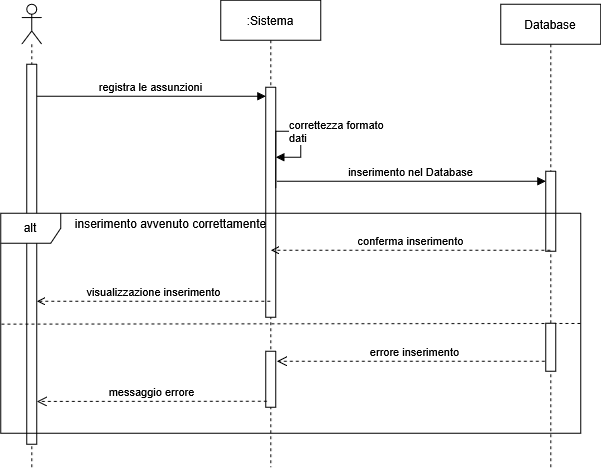

The diagram above was exported from draw.io. Its source (the exported page's mxGraphModel, read from the mxfile embedded in the PNG):
<mxGraphModel dx="2053" dy="3000" grid="1" gridSize="10" guides="1" tooltips="1" connect="1" arrows="1" fold="1" page="1" pageScale="1" pageWidth="827" pageHeight="1169" math="0" shadow="0">
  <root>
    <mxCell id="0" />
    <mxCell id="1" parent="0" />
    <mxCell id="2" parent="1" style="shape=umlLifeline;perimeter=lifelinePerimeter;whiteSpace=wrap;html=1;container=1;dropTarget=0;collapsible=0;recursiveResize=0;outlineConnect=0;portConstraint=eastwest;newEdgeStyle={&quot;curved&quot;:0,&quot;rounded&quot;:0};participant=umlActor;" value="" vertex="1">
      <mxGeometry height="463" width="20" x="1928.36" y="151.75" as="geometry" />
    </mxCell>
    <mxCell id="3" parent="2" style="html=1;points=[[0,0,0,0,5],[0,1,0,0,-5],[1,0,0,0,5],[1,1,0,0,-5]];perimeter=orthogonalPerimeter;outlineConnect=0;targetShapes=umlLifeline;portConstraint=eastwest;newEdgeStyle={&quot;curved&quot;:0,&quot;rounded&quot;:0};" value="" vertex="1">
      <mxGeometry height="380" width="10" x="5" y="60" as="geometry" />
    </mxCell>
    <mxCell id="4" parent="1" style="shape=umlLifeline;perimeter=lifelinePerimeter;whiteSpace=wrap;html=1;container=1;dropTarget=0;collapsible=0;recursiveResize=0;outlineConnect=0;portConstraint=eastwest;newEdgeStyle={&quot;curved&quot;:0,&quot;rounded&quot;:0};" value=":Sistema" vertex="1">
      <mxGeometry height="467" width="100" x="2127.3599999999997" y="147.75" as="geometry" />
    </mxCell>
    <mxCell id="5" parent="4" style="html=1;points=[[0,0,0,0,5],[0,1,0,0,-5],[1,0,0,0,5],[1,1,0,0,-5]];perimeter=orthogonalPerimeter;outlineConnect=0;targetShapes=umlLifeline;portConstraint=eastwest;newEdgeStyle={&quot;curved&quot;:0,&quot;rounded&quot;:0};" value="" vertex="1">
      <mxGeometry height="230" width="10" x="45" y="87" as="geometry" />
    </mxCell>
    <mxCell id="6" edge="1" parent="4" source="5" style="html=1;align=left;spacingLeft=2;endArrow=block;rounded=0;edgeStyle=orthogonalEdgeStyle;curved=0;rounded=0;exitX=1;exitY=0.44;exitDx=0;exitDy=0;exitPerimeter=0;" value="&lt;div&gt;correttezza formato&amp;nbsp;&lt;/div&gt;&lt;div&gt;dati&lt;/div&gt;">
      <mxGeometry relative="1" as="geometry">
        <Array as="points">
          <mxPoint x="80" y="131" />
          <mxPoint x="80" y="157" />
        </Array>
        <mxPoint x="50" y="126.97999999999999" as="sourcePoint" />
        <mxPoint x="54.999999999999545" y="156.99754385964889" as="targetPoint" />
      </mxGeometry>
    </mxCell>
    <mxCell id="7" parent="4" style="html=1;points=[[0,0,0,0,5],[0,1,0,0,-5],[1,0,0,0,5],[1,1,0,0,-5]];perimeter=orthogonalPerimeter;outlineConnect=0;targetShapes=umlLifeline;portConstraint=eastwest;newEdgeStyle={&quot;curved&quot;:0,&quot;rounded&quot;:0};" value="" vertex="1">
      <mxGeometry height="56" width="10" x="45" y="351" as="geometry" />
    </mxCell>
    <mxCell id="8" parent="1" style="shape=umlLifeline;perimeter=lifelinePerimeter;whiteSpace=wrap;html=1;container=1;dropTarget=0;collapsible=0;recursiveResize=0;outlineConnect=0;portConstraint=eastwest;newEdgeStyle={&quot;curved&quot;:0,&quot;rounded&quot;:0};" value="Database" vertex="1">
      <mxGeometry height="463" width="100" x="2407.3599999999997" y="151.75" as="geometry" />
    </mxCell>
    <mxCell id="9" parent="8" style="html=1;points=[[0,0,0,0,5],[0,1,0,0,-5],[1,0,0,0,5],[1,1,0,0,-5]];perimeter=orthogonalPerimeter;outlineConnect=0;targetShapes=umlLifeline;portConstraint=eastwest;newEdgeStyle={&quot;curved&quot;:0,&quot;rounded&quot;:0};" value="" vertex="1">
      <mxGeometry height="80" width="10" x="45" y="167" as="geometry" />
    </mxCell>
    <mxCell id="10" edge="1" parent="1" style="html=1;verticalAlign=bottom;startArrow=none;endArrow=block;startSize=8;curved=0;rounded=0;entryX=0;entryY=0;entryDx=0;entryDy=5;startFill=0;" value="registra le assunzioni">
      <mxGeometry relative="1" as="geometry">
        <mxPoint x="1943.3600000000001" y="243.75" as="sourcePoint" />
        <mxPoint x="2172.36" y="243.75" as="targetPoint" />
      </mxGeometry>
    </mxCell>
    <mxCell id="11" edge="1" parent="1" style="html=1;verticalAlign=bottom;startArrow=none;endArrow=block;startSize=8;curved=0;rounded=0;startFill=0;" target="9" value="inserimento nel Database">
      <mxGeometry relative="1" as="geometry">
        <mxPoint x="2183.36" y="328.75" as="sourcePoint" />
        <mxPoint x="2397.2900000000004" y="328.75" as="targetPoint" />
      </mxGeometry>
    </mxCell>
    <mxCell id="12" parent="1" style="text;html=1;align=center;verticalAlign=middle;resizable=0;points=[];autosize=1;strokeColor=none;fillColor=none;" value="inserimento avvenuto correttamente" vertex="1">
      <mxGeometry height="30" width="210" x="1972.3600000000001" y="355.75" as="geometry" />
    </mxCell>
    <mxCell id="13" edge="1" parent="1" style="html=1;verticalAlign=bottom;endArrow=open;curved=0;rounded=0;dashed=1;endFill=0;" value="conferma inserimento">
      <mxGeometry relative="1" width="80" as="geometry">
        <mxPoint x="2456.86" y="397.75" as="sourcePoint" />
        <mxPoint x="2177.434468085107" y="397.75" as="targetPoint" />
      </mxGeometry>
    </mxCell>
    <mxCell id="14" parent="1" style="shape=umlFrame;whiteSpace=wrap;html=1;pointerEvents=0;" value="alt" vertex="1">
      <mxGeometry height="220" width="580" x="1907.3600000000001" y="360.75" as="geometry" />
    </mxCell>
    <mxCell id="15" edge="1" parent="1" source="14" style="endArrow=none;dashed=1;html=1;rounded=0;exitX=0.001;exitY=0.504;exitDx=0;exitDy=0;exitPerimeter=0;entryX=1;entryY=0.501;entryDx=0;entryDy=0;entryPerimeter=0;" target="14" value="">
      <mxGeometry height="50" relative="1" width="50" as="geometry">
        <mxPoint x="2160.36" y="440.75" as="sourcePoint" />
        <mxPoint x="2210.36" y="390.75" as="targetPoint" />
      </mxGeometry>
    </mxCell>
    <mxCell id="16" edge="1" parent="1" style="html=1;verticalAlign=bottom;endArrow=open;dashed=1;endSize=8;curved=0;rounded=0;entryX=1;entryY=0.982;entryDx=0;entryDy=0;entryPerimeter=0;" value="messaggio errore">
      <mxGeometry relative="1" as="geometry">
        <mxPoint x="2173.36" y="548.75" as="sourcePoint" />
        <mxPoint x="1943.3600000000001" y="548.9199999999996" as="targetPoint" />
      </mxGeometry>
    </mxCell>
    <mxCell id="17" edge="1" parent="1" style="html=1;verticalAlign=bottom;endArrow=open;dashed=1;endSize=8;curved=0;rounded=0;" value="&lt;div&gt;errore inserimento&lt;/div&gt;">
      <mxGeometry relative="1" as="geometry">
        <mxPoint x="2457.36" y="508.75" as="sourcePoint" />
        <mxPoint x="2183.36" y="508.75" as="targetPoint" />
      </mxGeometry>
    </mxCell>
    <mxCell id="18" edge="1" parent="1" style="html=1;verticalAlign=bottom;startArrow=none;endArrow=open;startSize=8;curved=0;rounded=0;dashed=1;startFill=0;endFill=0;" value="visualizzazione inserimento">
      <mxGeometry relative="1" as="geometry">
        <mxPoint x="2176.86" y="448.75" as="sourcePoint" />
        <mxPoint x="1943.3600000000001" y="448.75" as="targetPoint" />
      </mxGeometry>
    </mxCell>
    <mxCell id="19" parent="1" style="html=1;points=[[0,0,0,0,5],[0,1,0,0,-5],[1,0,0,0,5],[1,1,0,0,-5]];perimeter=orthogonalPerimeter;outlineConnect=0;targetShapes=umlLifeline;portConstraint=eastwest;newEdgeStyle={&quot;curved&quot;:0,&quot;rounded&quot;:0};" value="" vertex="1">
      <mxGeometry height="48" width="10" x="2452.36" y="470.75" as="geometry" />
    </mxCell>
  </root>
</mxGraphModel>